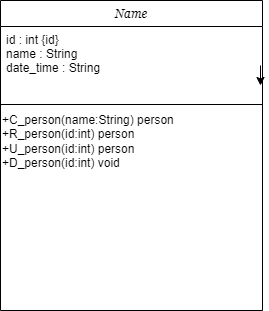

The diagram above was exported from draw.io. Its source (the exported page's mxGraphModel, read from the mxfile embedded in the PNG):
<mxGraphModel dx="743" dy="399" grid="1" gridSize="10" guides="1" tooltips="1" connect="1" arrows="1" fold="1" page="1" pageScale="1" pageWidth="827" pageHeight="1169" math="0" shadow="0">
  <root>
    <mxCell id="WIyWlLk6GJQsqaUBKTNV-0" />
    <mxCell id="WIyWlLk6GJQsqaUBKTNV-1" parent="WIyWlLk6GJQsqaUBKTNV-0" />
    <mxCell id="zkfFHV4jXpPFQw0GAbJ--0" value="Name" style="swimlane;fontStyle=2;align=center;verticalAlign=top;childLayout=stackLayout;horizontal=1;startSize=26;horizontalStack=0;resizeParent=1;resizeLast=0;collapsible=1;marginBottom=0;rounded=0;shadow=0;strokeWidth=1;fontFamily=Georgia;" parent="WIyWlLk6GJQsqaUBKTNV-1" vertex="1">
      <mxGeometry x="250" y="70" width="262" height="310" as="geometry">
        <mxRectangle x="230" y="140" width="160" height="26" as="alternateBounds" />
      </mxGeometry>
    </mxCell>
    <mxCell id="zkfFHV4jXpPFQw0GAbJ--1" value="id : int {id}&#10;name : String&#10;date_time : String" style="text;align=left;verticalAlign=top;spacingLeft=4;spacingRight=4;overflow=hidden;rotatable=0;points=[[0,0.5],[1,0.5]];portConstraint=eastwest;" parent="zkfFHV4jXpPFQw0GAbJ--0" vertex="1">
      <mxGeometry y="26" width="262" height="74" as="geometry" />
    </mxCell>
    <mxCell id="zkfFHV4jXpPFQw0GAbJ--4" value="" style="line;html=1;strokeWidth=1;align=left;verticalAlign=middle;spacingTop=-1;spacingLeft=3;spacingRight=3;rotatable=0;labelPosition=right;points=[];portConstraint=eastwest;" parent="zkfFHV4jXpPFQw0GAbJ--0" vertex="1">
      <mxGeometry y="100" width="262" height="8" as="geometry" />
    </mxCell>
    <mxCell id="dHen6KEYVweKXMy967CH-2" style="edgeStyle=orthogonalEdgeStyle;rounded=0;orthogonalLoop=1;jettySize=auto;html=1;" edge="1" parent="zkfFHV4jXpPFQw0GAbJ--0">
      <mxGeometry relative="1" as="geometry">
        <mxPoint x="260" y="65" as="sourcePoint" />
        <mxPoint x="260" y="85" as="targetPoint" />
      </mxGeometry>
    </mxCell>
    <mxCell id="dHen6KEYVweKXMy967CH-4" value="+C_person(name:String) person&lt;br&gt;+R_person(id:int) person&lt;br&gt;+U_person(id:int) person&lt;br&gt;+D_person(id:int) void" style="text;html=1;align=left;verticalAlign=middle;resizable=0;points=[];autosize=1;strokeColor=none;fillColor=none;spacingBottom=5;" vertex="1" parent="zkfFHV4jXpPFQw0GAbJ--0">
      <mxGeometry y="108" width="262" height="70" as="geometry" />
    </mxCell>
  </root>
</mxGraphModel>